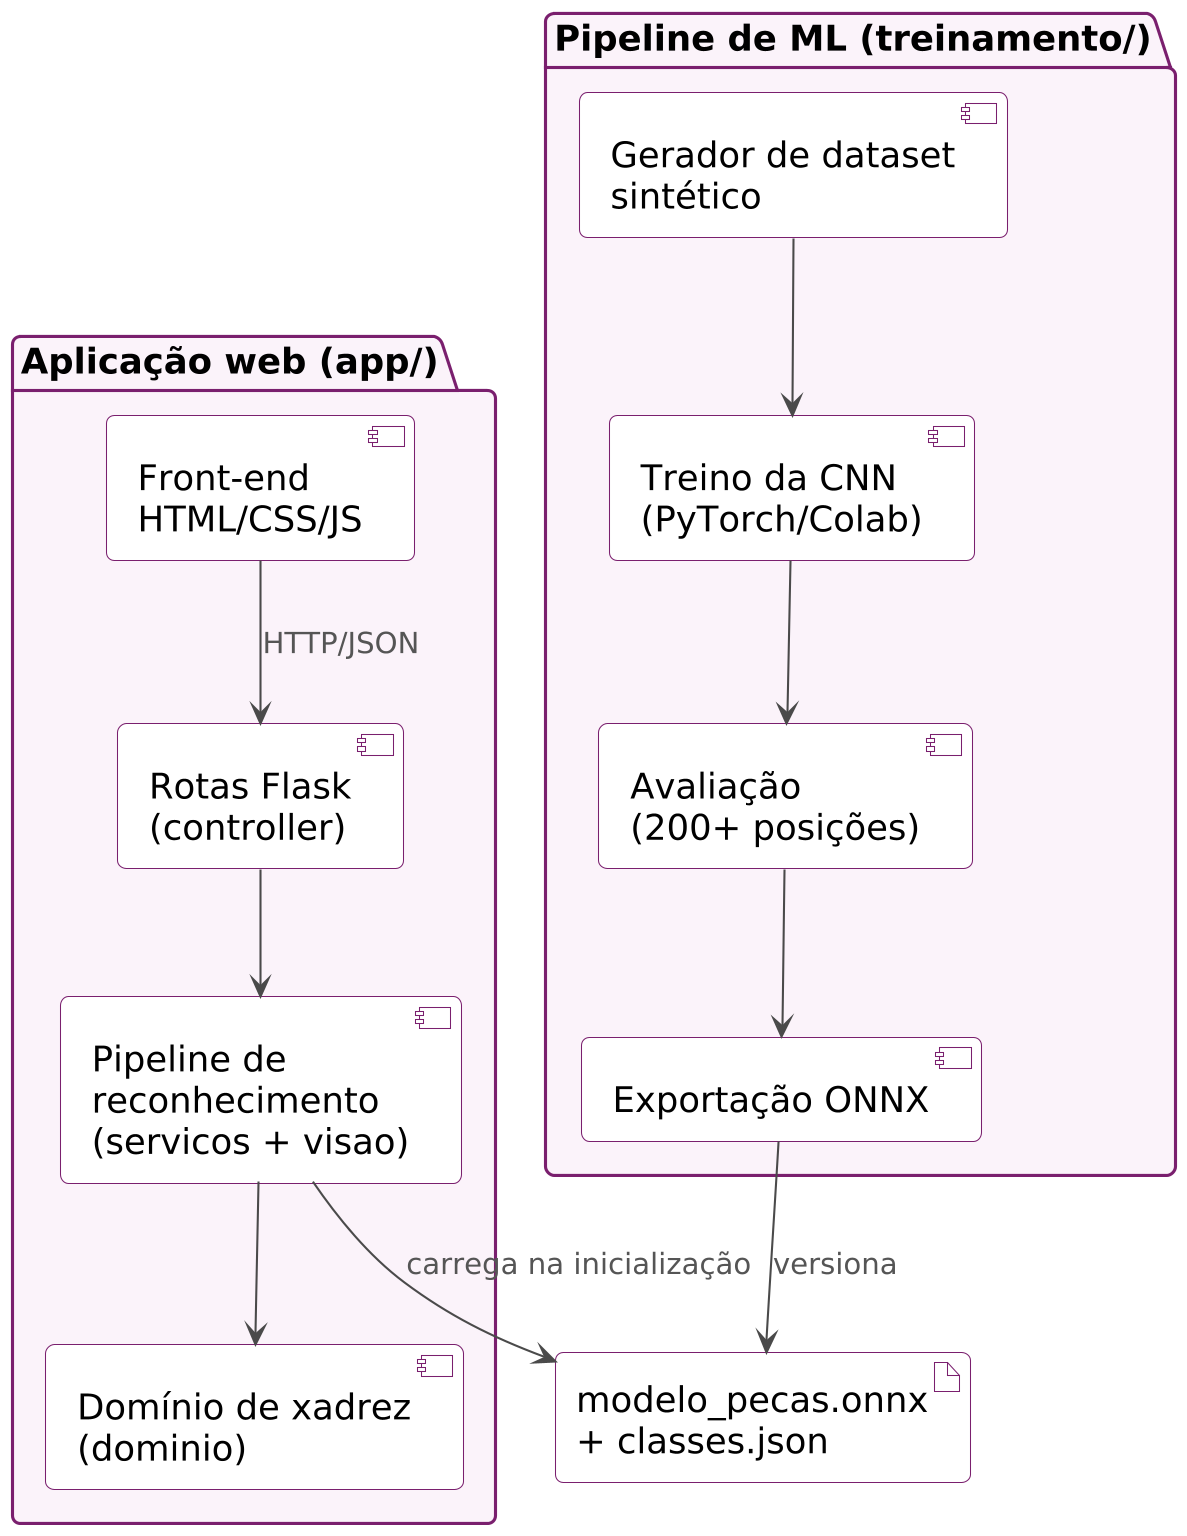

The diagram above was rendered by PlantUML. Its source (embedded in the PNG):
@startuml
!include _style.iuml
top to bottom direction
package "Aplicação web (app/)" {
  [Front-end\nHTML/CSS/JS] as FE
  [Rotas Flask\n(controller)] as RT
  [Pipeline de\nreconhecimento\n(servicos + visao)] as PL
  [Domínio de xadrez\n(dominio)] as DM
}
package "Pipeline de ML (treinamento/)" {
  [Gerador de dataset\nsintético] as GD
  [Treino da CNN\n(PyTorch/Colab)] as TR
  [Avaliação\n(200+ posições)] as AV
  [Exportação ONNX] as EX
}
artifact "modelo_pecas.onnx\n+ classes.json" as ART
FE --> RT : HTTP/JSON
RT --> PL
PL --> DM
PL --> ART : carrega na inicialização
GD --> TR
TR --> AV
AV --> EX
EX --> ART : versiona
@enduml